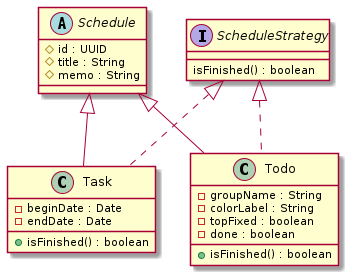

The diagram above was rendered by PlantUML. Its source (embedded in the PNG):
@startuml
abstract class Schedule {
  #id : UUID
  #title : String
  #memo : String
}

interface ScheduleStrategy {
  isFinished() : boolean
}

class Task extends Schedule implements ScheduleStrategy {
  -beginDate : Date
  -endDate : Date
  +isFinished() : boolean
}

class Todo extends Schedule implements ScheduleStrategy {
  -groupName : String
  -colorLabel : String
  -topFixed : boolean
  -done : boolean
  +isFinished() : boolean
}
@enduml